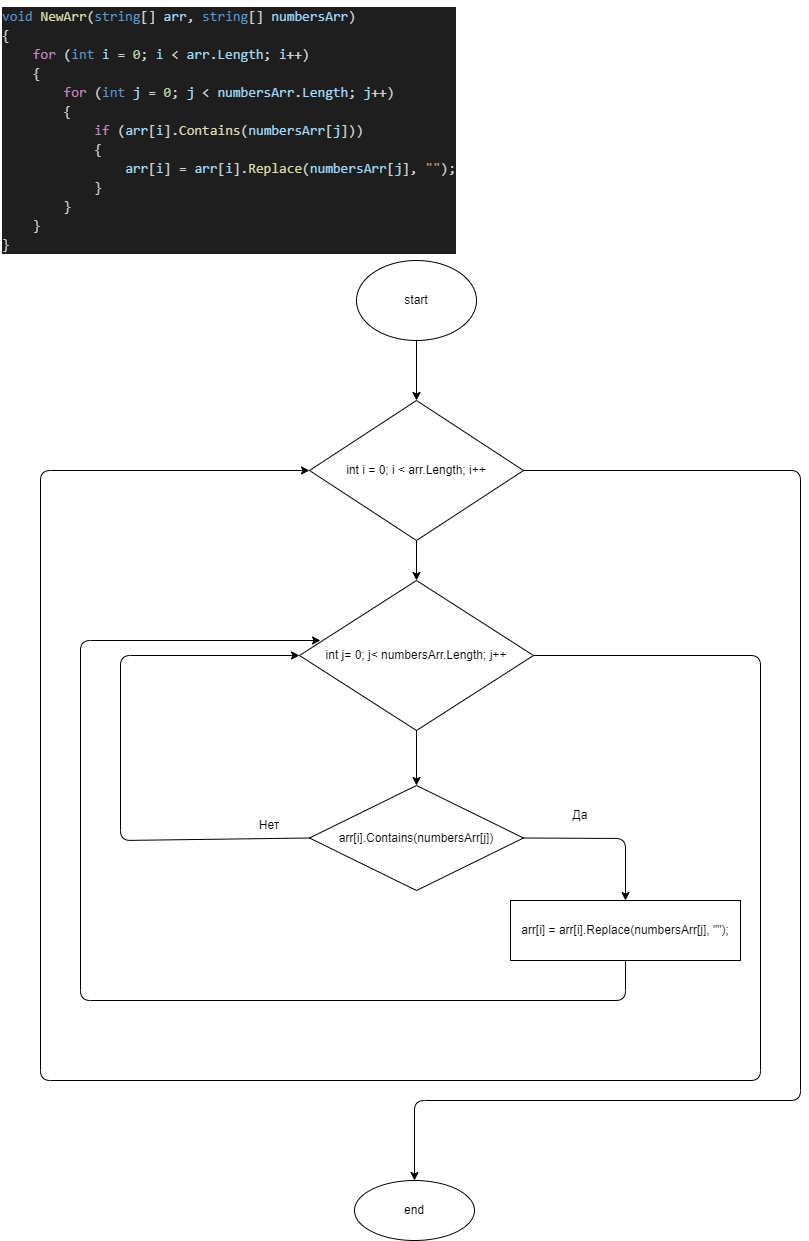

The diagram above was exported from draw.io. Its source (the exported page's mxGraphModel, read from the mxfile embedded in the PNG):
<mxGraphModel dx="820" dy="387" grid="1" gridSize="10" guides="1" tooltips="1" connect="1" arrows="1" fold="1" page="1" pageScale="1" pageWidth="827" pageHeight="1169" math="0" shadow="0">
  <root>
    <mxCell id="0" />
    <mxCell id="1" parent="0" />
    <mxCell id="2" value="&lt;div style=&quot;color: rgb(212, 212, 212); background-color: rgb(30, 30, 30); font-family: consolas, &amp;quot;courier new&amp;quot;, monospace; font-weight: normal; font-size: 14px; line-height: 19px;&quot;&gt;&lt;div&gt;&lt;span style=&quot;color: #569cd6&quot;&gt;void&lt;/span&gt;&lt;span style=&quot;color: #d4d4d4&quot;&gt; &lt;/span&gt;&lt;span style=&quot;color: #dcdcaa&quot;&gt;NewArr&lt;/span&gt;&lt;span style=&quot;color: #d4d4d4&quot;&gt;(&lt;/span&gt;&lt;span style=&quot;color: #569cd6&quot;&gt;string&lt;/span&gt;&lt;span style=&quot;color: #d4d4d4&quot;&gt;[] &lt;/span&gt;&lt;span style=&quot;color: #9cdcfe&quot;&gt;arr&lt;/span&gt;&lt;span style=&quot;color: #d4d4d4&quot;&gt;, &lt;/span&gt;&lt;span style=&quot;color: #569cd6&quot;&gt;string&lt;/span&gt;&lt;span style=&quot;color: #d4d4d4&quot;&gt;[] &lt;/span&gt;&lt;span style=&quot;color: #9cdcfe&quot;&gt;numbersArr&lt;/span&gt;&lt;span style=&quot;color: #d4d4d4&quot;&gt;)&lt;/span&gt;&lt;/div&gt;&lt;div&gt;&lt;span style=&quot;color: #d4d4d4&quot;&gt;{&lt;/span&gt;&lt;/div&gt;&lt;div&gt;&lt;span style=&quot;color: #d4d4d4&quot;&gt;&amp;nbsp; &amp;nbsp; &lt;/span&gt;&lt;span style=&quot;color: #c586c0&quot;&gt;for&lt;/span&gt;&lt;span style=&quot;color: #d4d4d4&quot;&gt; (&lt;/span&gt;&lt;span style=&quot;color: #569cd6&quot;&gt;int&lt;/span&gt;&lt;span style=&quot;color: #d4d4d4&quot;&gt; &lt;/span&gt;&lt;span style=&quot;color: #9cdcfe&quot;&gt;i&lt;/span&gt;&lt;span style=&quot;color: #d4d4d4&quot;&gt; &lt;/span&gt;&lt;span style=&quot;color: #d4d4d4&quot;&gt;=&lt;/span&gt;&lt;span style=&quot;color: #d4d4d4&quot;&gt; &lt;/span&gt;&lt;span style=&quot;color: #b5cea8&quot;&gt;0&lt;/span&gt;&lt;span style=&quot;color: #d4d4d4&quot;&gt;; &lt;/span&gt;&lt;span style=&quot;color: #9cdcfe&quot;&gt;i&lt;/span&gt;&lt;span style=&quot;color: #d4d4d4&quot;&gt; &lt;/span&gt;&lt;span style=&quot;color: #d4d4d4&quot;&gt;&amp;lt;&lt;/span&gt;&lt;span style=&quot;color: #d4d4d4&quot;&gt; &lt;/span&gt;&lt;span style=&quot;color: #9cdcfe&quot;&gt;arr&lt;/span&gt;&lt;span style=&quot;color: #d4d4d4&quot;&gt;.&lt;/span&gt;&lt;span style=&quot;color: #9cdcfe&quot;&gt;Length&lt;/span&gt;&lt;span style=&quot;color: #d4d4d4&quot;&gt;; &lt;/span&gt;&lt;span style=&quot;color: #9cdcfe&quot;&gt;i&lt;/span&gt;&lt;span style=&quot;color: #d4d4d4&quot;&gt;++&lt;/span&gt;&lt;span style=&quot;color: #d4d4d4&quot;&gt;)&lt;/span&gt;&lt;/div&gt;&lt;div&gt;&lt;span style=&quot;color: #d4d4d4&quot;&gt;&amp;nbsp; &amp;nbsp; {&lt;/span&gt;&lt;/div&gt;&lt;div&gt;&lt;span style=&quot;color: #d4d4d4&quot;&gt;&amp;nbsp; &amp;nbsp; &amp;nbsp; &amp;nbsp; &lt;/span&gt;&lt;span style=&quot;color: #c586c0&quot;&gt;for&lt;/span&gt;&lt;span style=&quot;color: #d4d4d4&quot;&gt; (&lt;/span&gt;&lt;span style=&quot;color: #569cd6&quot;&gt;int&lt;/span&gt;&lt;span style=&quot;color: #d4d4d4&quot;&gt; &lt;/span&gt;&lt;span style=&quot;color: #9cdcfe&quot;&gt;j&lt;/span&gt;&lt;span style=&quot;color: #d4d4d4&quot;&gt; &lt;/span&gt;&lt;span style=&quot;color: #d4d4d4&quot;&gt;=&lt;/span&gt;&lt;span style=&quot;color: #d4d4d4&quot;&gt; &lt;/span&gt;&lt;span style=&quot;color: #b5cea8&quot;&gt;0&lt;/span&gt;&lt;span style=&quot;color: #d4d4d4&quot;&gt;; &lt;/span&gt;&lt;span style=&quot;color: #9cdcfe&quot;&gt;j&lt;/span&gt;&lt;span style=&quot;color: #d4d4d4&quot;&gt; &lt;/span&gt;&lt;span style=&quot;color: #d4d4d4&quot;&gt;&amp;lt;&lt;/span&gt;&lt;span style=&quot;color: #d4d4d4&quot;&gt; &lt;/span&gt;&lt;span style=&quot;color: #9cdcfe&quot;&gt;numbersArr&lt;/span&gt;&lt;span style=&quot;color: #d4d4d4&quot;&gt;.&lt;/span&gt;&lt;span style=&quot;color: #9cdcfe&quot;&gt;Length&lt;/span&gt;&lt;span style=&quot;color: #d4d4d4&quot;&gt;; &lt;/span&gt;&lt;span style=&quot;color: #9cdcfe&quot;&gt;j&lt;/span&gt;&lt;span style=&quot;color: #d4d4d4&quot;&gt;++&lt;/span&gt;&lt;span style=&quot;color: #d4d4d4&quot;&gt;)&lt;/span&gt;&lt;/div&gt;&lt;div&gt;&lt;span style=&quot;color: #d4d4d4&quot;&gt;&amp;nbsp; &amp;nbsp; &amp;nbsp; &amp;nbsp; {&lt;/span&gt;&lt;/div&gt;&lt;div&gt;&lt;span style=&quot;color: #d4d4d4&quot;&gt;&amp;nbsp; &amp;nbsp; &amp;nbsp; &amp;nbsp; &amp;nbsp; &amp;nbsp; &lt;/span&gt;&lt;span style=&quot;color: #c586c0&quot;&gt;if&lt;/span&gt;&lt;span style=&quot;color: #d4d4d4&quot;&gt; (&lt;/span&gt;&lt;span style=&quot;color: #9cdcfe&quot;&gt;arr&lt;/span&gt;&lt;span style=&quot;color: #d4d4d4&quot;&gt;[&lt;/span&gt;&lt;span style=&quot;color: #9cdcfe&quot;&gt;i&lt;/span&gt;&lt;span style=&quot;color: #d4d4d4&quot;&gt;]&lt;/span&gt;&lt;span style=&quot;color: #d4d4d4&quot;&gt;.&lt;/span&gt;&lt;span style=&quot;color: #dcdcaa&quot;&gt;Contains&lt;/span&gt;&lt;span style=&quot;color: #d4d4d4&quot;&gt;(&lt;/span&gt;&lt;span style=&quot;color: #9cdcfe&quot;&gt;numbersArr&lt;/span&gt;&lt;span style=&quot;color: #d4d4d4&quot;&gt;[&lt;/span&gt;&lt;span style=&quot;color: #9cdcfe&quot;&gt;j&lt;/span&gt;&lt;span style=&quot;color: #d4d4d4&quot;&gt;]))&lt;/span&gt;&lt;/div&gt;&lt;div&gt;&lt;span style=&quot;color: #d4d4d4&quot;&gt;&amp;nbsp; &amp;nbsp; &amp;nbsp; &amp;nbsp; &amp;nbsp; &amp;nbsp; {&lt;/span&gt;&lt;/div&gt;&lt;div&gt;&lt;span style=&quot;color: #d4d4d4&quot;&gt;&amp;nbsp; &amp;nbsp; &amp;nbsp; &amp;nbsp; &amp;nbsp; &amp;nbsp; &amp;nbsp; &amp;nbsp; &lt;/span&gt;&lt;span style=&quot;color: #9cdcfe&quot;&gt;arr&lt;/span&gt;&lt;span style=&quot;color: #d4d4d4&quot;&gt;[&lt;/span&gt;&lt;span style=&quot;color: #9cdcfe&quot;&gt;i&lt;/span&gt;&lt;span style=&quot;color: #d4d4d4&quot;&gt;] &lt;/span&gt;&lt;span style=&quot;color: #d4d4d4&quot;&gt;=&lt;/span&gt;&lt;span style=&quot;color: #d4d4d4&quot;&gt; &lt;/span&gt;&lt;span style=&quot;color: #9cdcfe&quot;&gt;arr&lt;/span&gt;&lt;span style=&quot;color: #d4d4d4&quot;&gt;[&lt;/span&gt;&lt;span style=&quot;color: #9cdcfe&quot;&gt;i&lt;/span&gt;&lt;span style=&quot;color: #d4d4d4&quot;&gt;]&lt;/span&gt;&lt;span style=&quot;color: #d4d4d4&quot;&gt;.&lt;/span&gt;&lt;span style=&quot;color: #dcdcaa&quot;&gt;Replace&lt;/span&gt;&lt;span style=&quot;color: #d4d4d4&quot;&gt;(&lt;/span&gt;&lt;span style=&quot;color: #9cdcfe&quot;&gt;numbersArr&lt;/span&gt;&lt;span style=&quot;color: #d4d4d4&quot;&gt;[&lt;/span&gt;&lt;span style=&quot;color: #9cdcfe&quot;&gt;j&lt;/span&gt;&lt;span style=&quot;color: #d4d4d4&quot;&gt;], &lt;/span&gt;&lt;span style=&quot;color: #ce9178&quot;&gt;&quot;&quot;&lt;/span&gt;&lt;span style=&quot;color: #d4d4d4&quot;&gt;);&lt;/span&gt;&lt;/div&gt;&lt;div&gt;&lt;span style=&quot;color: #d4d4d4&quot;&gt;&amp;nbsp; &amp;nbsp; &amp;nbsp; &amp;nbsp; &amp;nbsp; &amp;nbsp; }&lt;/span&gt;&lt;/div&gt;&lt;div&gt;&lt;span style=&quot;color: #d4d4d4&quot;&gt;&amp;nbsp; &amp;nbsp; &amp;nbsp; &amp;nbsp; } &amp;nbsp; &lt;/span&gt;&lt;/div&gt;&lt;div&gt;&lt;span style=&quot;color: #d4d4d4&quot;&gt;&amp;nbsp; &amp;nbsp; }&lt;/span&gt;&lt;/div&gt;&lt;div&gt;&lt;span style=&quot;color: #d4d4d4&quot;&gt;}&lt;/span&gt;&lt;/div&gt;&lt;/div&gt;" style="text;whiteSpace=wrap;html=1;" vertex="1" parent="1">
      <mxGeometry width="480" height="260" as="geometry" />
    </mxCell>
    <mxCell id="3" value="" style="edgeStyle=none;html=1;" edge="1" parent="1" source="4" target="9">
      <mxGeometry relative="1" as="geometry" />
    </mxCell>
    <mxCell id="4" value="start" style="ellipse;whiteSpace=wrap;html=1;" vertex="1" parent="1">
      <mxGeometry x="356" y="260" width="120" height="80" as="geometry" />
    </mxCell>
    <mxCell id="5" value="Да" style="text;html=1;strokeColor=none;fillColor=none;align=center;verticalAlign=middle;whiteSpace=wrap;rounded=0;" vertex="1" parent="1">
      <mxGeometry x="550" y="800" width="60" height="30" as="geometry" />
    </mxCell>
    <mxCell id="6" value="Нет" style="text;html=1;strokeColor=none;fillColor=none;align=center;verticalAlign=middle;whiteSpace=wrap;rounded=0;" vertex="1" parent="1">
      <mxGeometry x="239" y="810" width="60" height="30" as="geometry" />
    </mxCell>
    <mxCell id="7" value="end" style="ellipse;whiteSpace=wrap;html=1;" vertex="1" parent="1">
      <mxGeometry x="354" y="1180" width="120" height="60" as="geometry" />
    </mxCell>
    <mxCell id="8" value="" style="edgeStyle=none;html=1;" edge="1" parent="1" source="9" target="11">
      <mxGeometry relative="1" as="geometry" />
    </mxCell>
    <mxCell id="9" value="int i = 0; i &amp;lt; arr.Length; i++" style="rhombus;whiteSpace=wrap;html=1;" vertex="1" parent="1">
      <mxGeometry x="309" y="400" width="214" height="140" as="geometry" />
    </mxCell>
    <mxCell id="10" value="" style="edgeStyle=none;html=1;" edge="1" parent="1" source="11" target="12">
      <mxGeometry relative="1" as="geometry" />
    </mxCell>
    <mxCell id="11" value="int j= 0; j&amp;lt; numbersArr.Length; j++" style="rhombus;whiteSpace=wrap;html=1;" vertex="1" parent="1">
      <mxGeometry x="299" y="580" width="234" height="150" as="geometry" />
    </mxCell>
    <mxCell id="12" value="arr[i].Contains(numbersArr[j])" style="rhombus;whiteSpace=wrap;html=1;" vertex="1" parent="1">
      <mxGeometry x="309" y="785" width="214" height="105" as="geometry" />
    </mxCell>
    <mxCell id="13" value="arr[i] = arr[i].Replace(numbersArr[j], &quot;&quot;);" style="whiteSpace=wrap;html=1;" vertex="1" parent="1">
      <mxGeometry x="510" y="900" width="230" height="60" as="geometry" />
    </mxCell>
    <mxCell id="14" value="" style="endArrow=classic;html=1;exitX=1;exitY=0.5;exitDx=0;exitDy=0;entryX=0.5;entryY=0;entryDx=0;entryDy=0;" edge="1" parent="1" source="12" target="13">
      <mxGeometry width="50" height="50" relative="1" as="geometry">
        <mxPoint x="390" y="770" as="sourcePoint" />
        <mxPoint x="440" y="720" as="targetPoint" />
        <Array as="points">
          <mxPoint x="625" y="838" />
        </Array>
      </mxGeometry>
    </mxCell>
    <mxCell id="15" value="" style="endArrow=classic;html=1;exitX=0;exitY=0.5;exitDx=0;exitDy=0;entryX=0;entryY=0.5;entryDx=0;entryDy=0;" edge="1" parent="1" source="12" target="11">
      <mxGeometry width="50" height="50" relative="1" as="geometry">
        <mxPoint x="390" y="770" as="sourcePoint" />
        <mxPoint x="440" y="720" as="targetPoint" />
        <Array as="points">
          <mxPoint x="120" y="840" />
          <mxPoint x="120" y="655" />
        </Array>
      </mxGeometry>
    </mxCell>
    <mxCell id="16" value="" style="endArrow=classic;html=1;exitX=0.5;exitY=1;exitDx=0;exitDy=0;" edge="1" parent="1" source="13">
      <mxGeometry width="50" height="50" relative="1" as="geometry">
        <mxPoint x="390" y="750" as="sourcePoint" />
        <mxPoint x="320" y="640" as="targetPoint" />
        <Array as="points">
          <mxPoint x="625" y="1000" />
          <mxPoint x="80" y="1000" />
          <mxPoint x="80" y="640" />
        </Array>
      </mxGeometry>
    </mxCell>
    <mxCell id="17" value="" style="endArrow=classic;html=1;exitX=1;exitY=0.5;exitDx=0;exitDy=0;entryX=0;entryY=0.5;entryDx=0;entryDy=0;" edge="1" parent="1" source="11" target="9">
      <mxGeometry width="50" height="50" relative="1" as="geometry">
        <mxPoint x="390" y="750" as="sourcePoint" />
        <mxPoint x="440" y="700" as="targetPoint" />
        <Array as="points">
          <mxPoint x="760" y="655" />
          <mxPoint x="760" y="1080" />
          <mxPoint x="40" y="1080" />
          <mxPoint x="40" y="470" />
        </Array>
      </mxGeometry>
    </mxCell>
    <mxCell id="18" value="" style="endArrow=classic;html=1;exitX=1;exitY=0.5;exitDx=0;exitDy=0;entryX=0.5;entryY=0;entryDx=0;entryDy=0;" edge="1" parent="1" source="9" target="7">
      <mxGeometry width="50" height="50" relative="1" as="geometry">
        <mxPoint x="390" y="780" as="sourcePoint" />
        <mxPoint x="440" y="730" as="targetPoint" />
        <Array as="points">
          <mxPoint x="800" y="470" />
          <mxPoint x="800" y="1100" />
          <mxPoint x="414" y="1100" />
        </Array>
      </mxGeometry>
    </mxCell>
  </root>
</mxGraphModel>